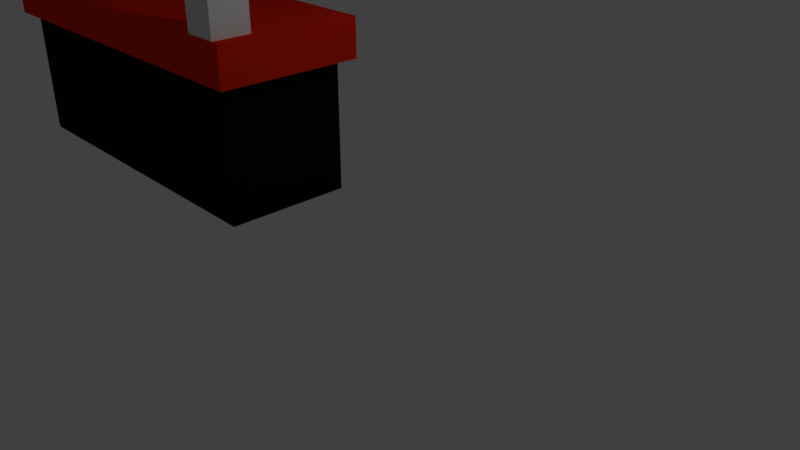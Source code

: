 # Source: Estacion_de_entrega.blend  (saved by Blender 2.79.0; exported with 4.5.12 LTS)
import bpy
from mathutils import Matrix  # noqa: F401  (used for matrix-valued properties, if any)

bpy.ops.wm.read_factory_settings(use_empty=True)
scene = bpy.context.scene
scene.name = 'Scene'

# ---- collections
col_collection_1 = bpy.data.collections.new('Collection 1'); scene.collection.children.link(col_collection_1)

# ---- materials (node trees are filled in below, after node groups)
mat_material_007 = bpy.data.materials.new('Material.007')
mat_material_007.alpha_threshold = 0.0
mat_material_007.diffuse_color = (0.8, 0.02407, 0.03402, 1.0)
mat_material_007.roughness = 0.5
mat_material_009 = bpy.data.materials.new('Material.009')
mat_material_009.alpha_threshold = 0.0
mat_material_009.diffuse_color = (0.8, 0.2204, 0.2428, 1.0)
mat_material_009.roughness = 0.5
mat_material_001 = bpy.data.materials.new('Material.001')
mat_material_001.alpha_threshold = 0.0
mat_material_001.diffuse_color = (0.8, 0.02184, 0.005634, 1.0)
mat_material_001.roughness = 0.5
mat_material_002 = bpy.data.materials.new('Material.002')
mat_material_002.alpha_threshold = 0.0
mat_material_002.diffuse_color = (0.009018, 0.004926, 0.002265, 1.0)
mat_material_002.roughness = 0.5
mat_material_010 = bpy.data.materials.new('Material.010')
mat_material_010.alpha_threshold = 0.0
mat_material_010.diffuse_color = (0.8, 0.167, 0.1491, 1.0)
mat_material_010.roughness = 0.5

# ---- material node trees
mat_material_007.use_nodes = True; mat_material_007.node_tree.nodes.clear()
_N = mat_material_007.node_tree.nodes; _L = mat_material_007.node_tree.links
n0 = _N.new('ShaderNodeOutputMaterial'); n0.name = 'Material Output'; n0.location = (300, 300)
n1 = _N.new('ShaderNodeBsdfDiffuse'); n1.name = 'Diffuse BSDF'; n1.location = (10, 300)
n1.inputs[0].default_value = (0.8, 0.004509, 0.0, 1.0)
_L.new(n1.outputs[0], n0.inputs[0])
n0.is_active_output = True
mat_material_009.use_nodes = True; mat_material_009.node_tree.nodes.clear()
_N = mat_material_009.node_tree.nodes; _L = mat_material_009.node_tree.links
n0 = _N.new('ShaderNodeOutputMaterial'); n0.name = 'Material Output'; n0.location = (300, 300)
n1 = _N.new('ShaderNodeBsdfDiffuse'); n1.name = 'Diffuse BSDF'; n1.location = (10, 300)
_L.new(n1.outputs[0], n0.inputs[0])
n0.is_active_output = True
mat_material_010.use_nodes = True; mat_material_010.node_tree.nodes.clear()
_N = mat_material_010.node_tree.nodes; _L = mat_material_010.node_tree.links
n0 = _N.new('ShaderNodeOutputMaterial'); n0.name = 'Material Output'; n0.location = (300, 300)
n1 = _N.new('ShaderNodeBsdfDiffuse'); n1.name = 'Diffuse BSDF'; n1.location = (10, 300)
_L.new(n1.outputs[0], n0.inputs[0])
n0.is_active_output = True

# ---- world
world_world = bpy.data.worlds.new('World'); scene.world = world_world
world_world.color = (0.05088, 0.05088, 0.05088)
world_world.use_sun_shadow = False
world_world.sun_shadow_jitter_overblur = 0.0
world_world.cycles.sampling_method = 'MANUAL'

# ---- cameras
cam_camera = bpy.data.cameras.new('Camera')
cam_camera.clip_end = 100.0
cam_camera.lens = 35.0
cam_camera.sensor_width = 32.0
cam_camera.sensor_height = 18.0
cam_camera.ortho_scale = 7.314
cam_camera.dof.focus_distance = 0.0

# ---- lights
light_lamp = bpy.data.lights.new('Lamp', 'POINT')
light_lamp.transmission_factor = 0.0
light_lamp.cutoff_distance = 30.0
light_lamp.energy = 100.0
light_lamp.shadow_buffer_clip_start = 1.001
light_lamp.shadow_soft_size = 0.1
light_lamp.shadow_maximum_resolution = 0.006
light_lamp.use_absolute_resolution = True

# ---- meshes
me_cube_005 = bpy.data.meshes.new('Cube.005')
me_cube_005.from_pydata([(-1.0, -1.0, -1.0), (-1.0, -1.0, 1.0), (-1.0, 1.0, -1.0), (-1.0, 1.0, 1.0), (1.0, -1.0, -1.0), (1.0, -1.0, 1.0), (1.0, 1.0, -1.0), (1.0, 1.0, 1.0), (-0.7261, 1.097, -0.1678), (-0.7261, 1.097, -4.861), (-0.7261, -0.9896, -0.1678), (-0.7261, -0.9896, -4.861), (-0.8929, 1.097, -0.1678), (-0.8929, 1.097, -4.861), (-0.8929, -0.9896, -0.1678), (-0.8929, -0.9896, -4.861), (-0.9372, -1.069, -5.885), (-0.9372, -1.069, -4.556), (-0.9372, 6.829, -5.885), (-0.9372, 6.829, -4.556), (0.9469, -1.069, -5.885), (0.9469, -1.069, -4.556), (0.9469, 6.829, -5.885), (0.9469, 6.829, -4.556), (-0.862, -0.5308, -10.34), (-0.862, -0.5308, -5.8), (-0.862, 6.291, -10.34), (-0.862, 6.291, -5.8), (0.8717, -0.5308, -10.34), (0.8717, -0.5308, -5.8), (0.8717, 6.291, -10.34), (0.8717, 6.291, -5.8), (0.8989, 1.097, -0.1678), (0.8989, 1.097, -4.861), (0.8989, -0.9896, -0.1678), (0.8989, -0.9896, -4.861), (0.7321, 1.097, -0.1678), (0.7321, 1.097, -4.861), (0.7321, -0.9896, -0.1678), (0.7321, -0.9896, -4.861)], [], [(0, 1, 3, 2), (2, 3, 7, 6), (6, 7, 5, 4), (4, 5, 1, 0), (2, 6, 4, 0), (7, 3, 1, 5), (8, 9, 11, 10), (10, 11, 15, 14), (14, 15, 13, 12), (12, 13, 9, 8), (10, 14, 12, 8), (15, 11, 9, 13), (16, 17, 19, 18), (18, 19, 23, 22), (22, 23, 21, 20), (20, 21, 17, 16), (18, 22, 20, 16), (23, 19, 17, 21), (24, 25, 27, 26), (26, 27, 31, 30), (30, 31, 29, 28), (28, 29, 25, 24), (26, 30, 28, 24), (31, 27, 25, 29), (32, 33, 35, 34), (34, 35, 39, 38), (38, 39, 37, 36), (36, 37, 33, 32), (34, 38, 36, 32), (39, 35, 33, 37)])
me_cube_005.polygons.foreach_set('material_index', [0, 0, 0, 0, 0, 0, 1, 1, 1, 1, 1, 1, 2, 2, 2, 2, 2, 2, 3, 3, 3, 3, 3, 3, 4, 4, 4, 4, 4, 4])
me_cube_005.materials.append(mat_material_007)
me_cube_005.materials.append(mat_material_009)
me_cube_005.materials.append(mat_material_001)
me_cube_005.materials.append(mat_material_002)
me_cube_005.materials.append(mat_material_010)
me_cube_005.use_remesh_preserve_volume = False
me_cube_005.use_remesh_preserve_attributes = False
me_cube_005.use_mirror_vertex_groups = False
me_cube_005.update()

# ---- objects
ob_cube_004 = bpy.data.objects.new('Cube.004', me_cube_005)
ob_lamp = bpy.data.objects.new('Lamp', light_lamp)
ob_camera = bpy.data.objects.new('Camera', cam_camera)

# ---- transforms, parenting, visibility, modifiers, constraints
ob_cube_004.location = (-0.9759, -0.7906, 4.652)
ob_cube_004.scale = (3.105, 0.2745, 0.4405)
ob_cube_004.lineart.crease_threshold = 0.0
ob_lamp.location = (5.491, 1.005, 5.904)
ob_lamp.rotation_euler = (0.6503, 0.05522, 1.866)
ob_lamp.scale = (1.062, 1.377, 1.218)
ob_lamp.lock_rotations_4d = False
ob_lamp.empty_display_type = 'ARROWS'
ob_lamp.color = (0.0, 0.0, 0.0, 0.0)
ob_lamp.lineart.crease_threshold = 0.0
ob_camera.location = (10.88, -6.508, 5.344)
ob_camera.rotation_euler = (1.109, 0.0, 0.8149)
ob_camera.scale = (1.307, 1.076, 1.28)
ob_camera.lock_rotations_4d = False
ob_camera.empty_display_type = 'ARROWS'
ob_camera.color = (0.0, 0.0, 0.0, 0.0)
ob_camera.display_type = 'WIRE'
ob_camera.lineart.crease_threshold = 0.0

# ---- collection membership
col_collection_1.objects.link(ob_cube_004)
col_collection_1.objects.link(ob_lamp)
col_collection_1.objects.link(ob_camera)

# ---- scene / render settings (as saved in the file)
scene.camera = ob_camera
scene.frame_start = 1; scene.frame_end = 250; scene.frame_set(1)
scene.render.engine = 'CYCLES'
scene.render.resolution_percentage = 50
scene.render.dither_intensity = 0.0
scene.cycles.use_denoising = False
scene.cycles.samples = 128
scene.cycles.sampling_pattern = 'TABULATED_SOBOL'
scene.cycles.use_adaptive_sampling = False
scene.cycles.use_light_tree = False
scene.cycles.blur_glossy = 0.0
scene.cycles.sample_clamp_indirect = 0.0
scene.view_settings.view_transform = 'Standard'
bpy.context.view_layer.update()

